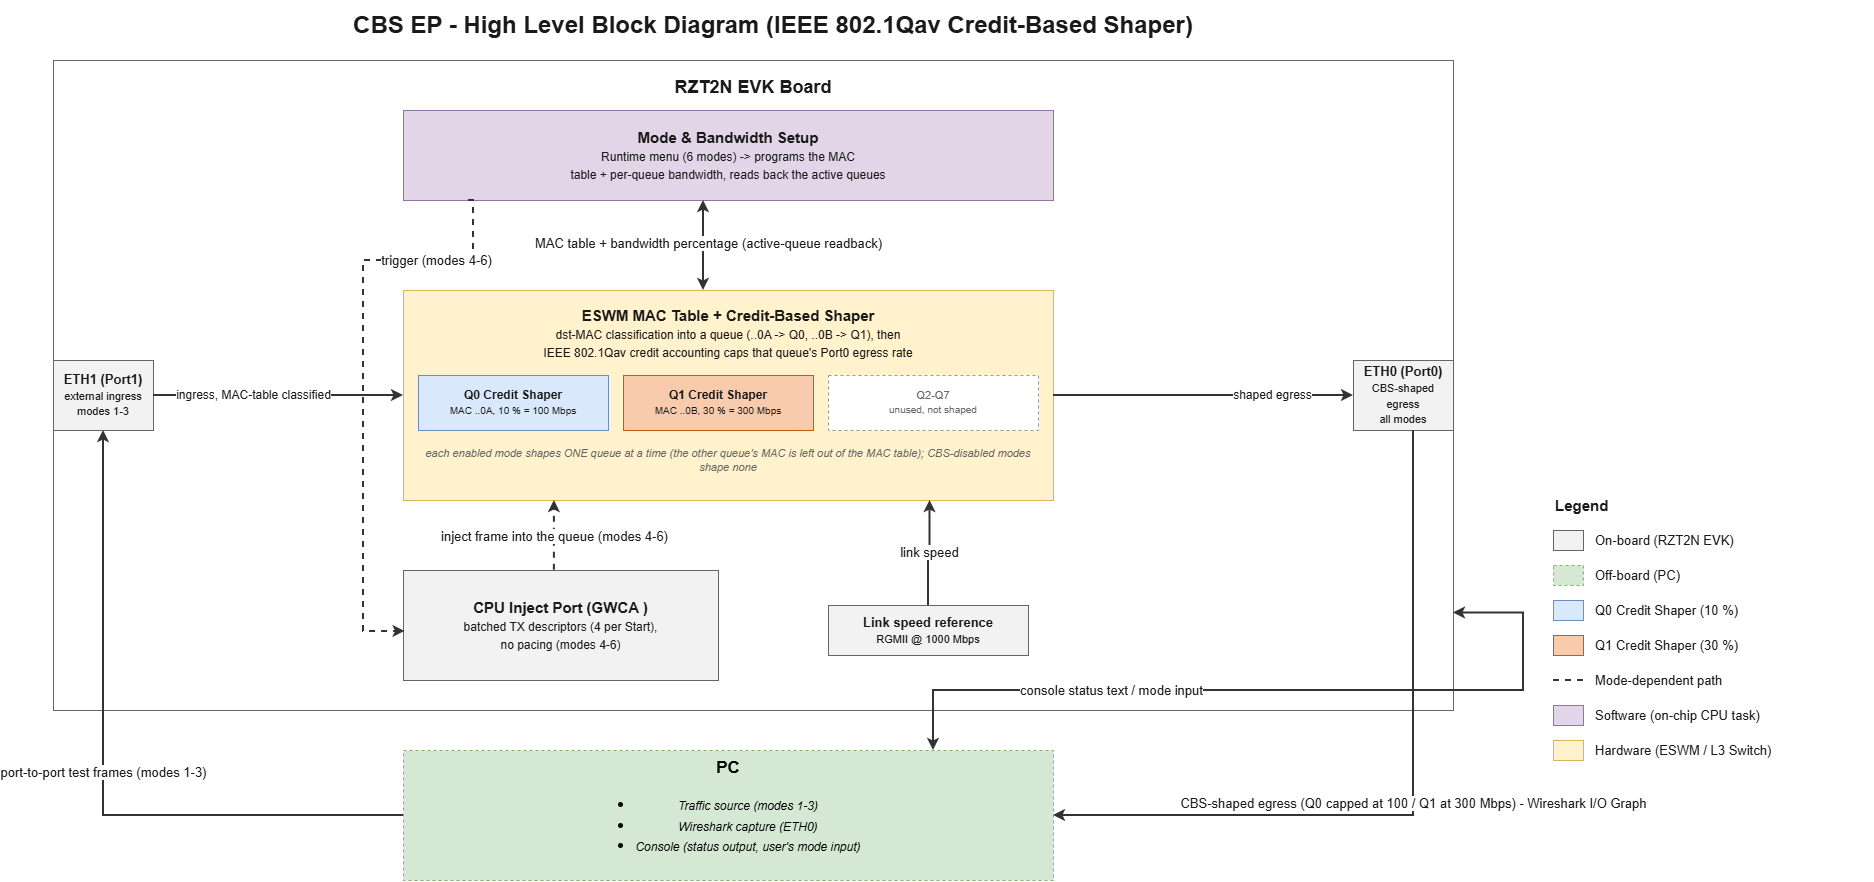

The diagram above was exported from draw.io. Its source (the exported page's mxGraphModel, read from the mxfile embedded in the PNG):
<mxGraphModel dx="1907" dy="1130" grid="1" gridSize="10" guides="1" tooltips="1" connect="1" arrows="1" fold="1" page="1" pageScale="1" pageWidth="850" pageHeight="1100" math="0" shadow="0">
  <root>
    <mxCell id="0" />
    <mxCell id="1" parent="0" />
    <mxCell id="cbs-1" parent="1" style="text;html=1;whiteSpace=wrap;strokeColor=none;fillColor=none;align=center;verticalAlign=middle;fontSize=24;fontStyle=1;fontColor=#1a1a1a;" value="CBS EP - High Level Block Diagram (IEEE 802.1Qav Credit-Based Shaper)" vertex="1">
      <mxGeometry height="50" width="1480" x="60" y="10" as="geometry" />
    </mxCell>
    <mxCell id="cbs-2" parent="1" style="rounded=0;whiteSpace=wrap;html=1;fillColor=none;strokeColor=#666666;verticalAlign=top;align=center;fontSize=18;fontStyle=1;spacingTop=10;fontColor=#1a1a1a;" value="RZT2N EVK Board" vertex="1">
      <mxGeometry height="650" width="1400" x="80" y="70" as="geometry" />
    </mxCell>
    <mxCell id="cbs-3" parent="1" style="rounded=0;whiteSpace=wrap;html=1;fillColor=#f2f2f2;strokeColor=#666666;fontColor=#1a1a1a;verticalAlign=middle;align=center;fontSize=13;fontStyle=1;" value="Link speed reference&lt;br&gt;&lt;span style=&quot;font-size:11px;font-weight:normal;&quot;&gt;RGMII @ 1000 Mbps&lt;/span&gt;" vertex="1">
      <mxGeometry height="50" width="200" x="855" y="615" as="geometry" />
    </mxCell>
    <mxCell id="cbs-4" parent="1" style="rounded=0;whiteSpace=wrap;html=1;fillColor=#e1d5e7;strokeColor=#9673a6;fontColor=#1a1a1a;verticalAlign=middle;align=center;fontSize=15;fontStyle=1;" value="Mode &amp; Bandwidth Setup&lt;br&gt;&lt;span style=&quot;font-size:12px;font-weight:normal;&quot;&gt;Runtime menu (6 modes) -&amp;gt; programs the MAC&lt;br&gt;table + per-queue bandwidth, reads back the active queues&lt;/span&gt;" vertex="1">
      <mxGeometry height="90" width="650" x="430" y="120" as="geometry" />
    </mxCell>
    <mxCell id="cbs-5" parent="1" style="rounded=0;whiteSpace=wrap;html=1;fillColor=#fff2cc;strokeColor=#d6b656;fontColor=#1a1a1a;verticalAlign=top;align=center;fontSize=15;fontStyle=1;spacingTop=10;" value="ESWM MAC Table + Credit-Based Shaper&lt;br&gt;&lt;span style=&quot;font-size:12px;font-weight:normal;&quot;&gt;dst-MAC classification into a queue (..0A -&amp;gt; Q0, ..0B -&amp;gt; Q1), then&lt;br&gt;IEEE 802.1Qav credit accounting caps that queue's Port0 egress rate&lt;/span&gt;" vertex="1">
      <mxGeometry height="210" width="650" x="430" y="300" as="geometry" />
    </mxCell>
    <mxCell id="cbs-eth1" parent="1" style="rounded=0;whiteSpace=wrap;html=1;fillColor=#f2f2f2;strokeColor=#666666;fontColor=#1a1a1a;verticalAlign=middle;align=center;fontSize=13;fontStyle=1;" value="ETH1 (Port1)&lt;br&gt;&lt;span style=&quot;font-size:11px;font-weight:normal;&quot;&gt;external ingress&lt;br&gt;modes 1-3&lt;/span&gt;" vertex="1">
      <mxGeometry height="70" width="100" x="80" y="370" as="geometry" />
    </mxCell>
    <mxCell id="cbs-eth0" parent="1" style="rounded=0;whiteSpace=wrap;html=1;fillColor=#f2f2f2;strokeColor=#666666;fontColor=#1a1a1a;verticalAlign=middle;align=center;fontSize=13;fontStyle=1;" value="ETH0 (Port0)&lt;br&gt;&lt;span style=&quot;font-size:11px;font-weight:normal;&quot;&gt;CBS-shaped egress&lt;br&gt;all modes&lt;/span&gt;" vertex="1">
      <mxGeometry height="70" width="100" x="1380" y="370" as="geometry" />
    </mxCell>
    <mxCell id="cbs-q0" parent="1" style="rounded=0;whiteSpace=wrap;html=1;fillColor=#dae8fc;strokeColor=#6c8ebf;fontColor=#1a1a1a;fontSize=12;fontStyle=1;" value="Q0 Credit Shaper&lt;br&gt;&lt;span style=&quot;font-size:10px;font-weight:normal;&quot;&gt;MAC ..0A, 10 % = 100 Mbps&lt;/span&gt;" vertex="1">
      <mxGeometry height="55" width="190" x="445" y="385" as="geometry" />
    </mxCell>
    <mxCell id="cbs-q1" parent="1" style="rounded=0;whiteSpace=wrap;html=1;fillColor=#f8cbad;strokeColor=#c55a11;fontColor=#1a1a1a;fontSize=12;fontStyle=1;" value="Q1 Credit Shaper&lt;br&gt;&lt;span style=&quot;font-size:10px;font-weight:normal;&quot;&gt;MAC ..0B, 30 % = 300 Mbps&lt;/span&gt;" vertex="1">
      <mxGeometry height="55" width="190" x="650" y="385" as="geometry" />
    </mxCell>
    <mxCell id="cbs-qx" parent="1" style="rounded=0;whiteSpace=wrap;html=1;fillColor=#ffffff;strokeColor=#999999;dashed=1;fontColor=#666666;fontSize=11;" value="Q2-Q7&lt;br&gt;&lt;span style=&quot;font-size:10px;&quot;&gt;unused, not shaped&lt;/span&gt;" vertex="1">
      <mxGeometry height="55" width="210" x="855" y="385" as="geometry" />
    </mxCell>
    <mxCell id="cbs-note" parent="1" style="text;html=1;whiteSpace=wrap;strokeColor=none;fillColor=none;align=center;verticalAlign=middle;fontSize=11;fontStyle=2;fontColor=#666666;" value="each enabled mode shapes ONE queue at a time (the other queue's MAC is left out of the MAC table); CBS-disabled modes shape none" vertex="1">
      <mxGeometry height="40" width="620" x="445" y="450" as="geometry" />
    </mxCell>
    <mxCell id="cbs-cpu" parent="1" style="rounded=0;whiteSpace=wrap;html=1;fillColor=#f2f2f2;strokeColor=#666666;fontColor=#1a1a1a;verticalAlign=middle;align=center;fontSize=15;fontStyle=1;" value="CPU Inject Port (GWCA )&lt;br&gt;&lt;span style=&quot;font-size:12px;font-weight:normal;&quot;&gt;batched TX descriptors (4 per Start),&lt;br&gt;no pacing (modes 4-6)&lt;/span&gt;" vertex="1">
      <mxGeometry height="110" width="315" x="430" y="580" as="geometry" />
    </mxCell>
    <mxCell id="cbs-pc" parent="1" style="rounded=0;whiteSpace=wrap;html=1;fillColor=#d5e8d4;strokeColor=#82b366;dashed=1;verticalAlign=middle;align=center;fontSize=17;fontStyle=1;" value="PC&lt;br&gt;&lt;ul&gt;&lt;li&gt;&lt;span style=&quot;font-size:12px;font-weight:normal;font-style:italic;&quot;&gt;Traffic source (modes 1-3)&lt;/span&gt;&lt;/li&gt;&lt;li&gt;&lt;span style=&quot;font-size:12px;font-weight:normal;font-style:italic;&quot;&gt;Wireshark capture (ETH0)&lt;/span&gt;&lt;/li&gt;&lt;li&gt;&lt;span style=&quot;font-size:12px;font-weight:normal;font-style:italic;&quot;&gt;Console (status output, user's mode input)&lt;/span&gt;&lt;/li&gt;&lt;/ul&gt;" vertex="1">
      <mxGeometry height="130" width="650" x="430" y="760" as="geometry" />
    </mxCell>
    <mxCell id="cbs-e-pc-eth1" edge="1" parent="1" source="cbs-pc" style="edgeStyle=orthogonalEdgeStyle;rounded=0;html=1;strokeWidth=2;fontSize=13;labelBackgroundColor=#ffffff;strokeColor=#333333;fontColor=#1a1a1a;endArrow=classic;exitX=0;exitY=0.5;exitDx=0;exitDy=0;entryX=0.5;entryY=1;entryDx=0;entryDy=0;" target="cbs-eth1" value="port-to-port test frames (modes 1-3)">
      <mxGeometry relative="1" as="geometry">
        <mxPoint as="offset" />
        <Array as="points">
          <mxPoint x="130" y="825" />
        </Array>
      </mxGeometry>
    </mxCell>
    <mxCell id="cbs-e-eth1-eswm" edge="1" parent="1" source="cbs-eth1" style="edgeStyle=orthogonalEdgeStyle;rounded=0;html=1;strokeWidth=2;fontSize=12;labelBackgroundColor=#ffffff;strokeColor=#333333;fontColor=#1a1a1a;endArrow=classic;exitX=1;exitY=0.5;exitDx=0;exitDy=0;entryX=0;entryY=0.5;entryDx=0;entryDy=0;" target="cbs-5" value="ingress, MAC-table classified">
      <mxGeometry relative="1" x="-0.2" as="geometry">
        <mxPoint as="offset" />
      </mxGeometry>
    </mxCell>
    <mxCell id="cbs-e-eswm-eth0" edge="1" parent="1" source="cbs-5" style="edgeStyle=orthogonalEdgeStyle;rounded=0;html=1;strokeWidth=2;fontSize=12;labelBackgroundColor=#ffffff;strokeColor=#333333;fontColor=#1a1a1a;endArrow=classic;exitX=1;exitY=0.5;exitDx=0;exitDy=0;entryX=0;entryY=0.5;entryDx=0;entryDy=0;" target="cbs-eth0" value="shaped egress">
      <mxGeometry relative="1" x="0.4615" as="geometry">
        <mxPoint as="offset" />
      </mxGeometry>
    </mxCell>
    <mxCell id="cbs-e-eth0-pc" edge="1" parent="1" source="cbs-eth0" style="edgeStyle=orthogonalEdgeStyle;rounded=0;html=1;strokeWidth=2;fontSize=13;labelBackgroundColor=#ffffff;strokeColor=#333333;fontColor=#1a1a1a;endArrow=classic;exitX=0.6;exitY=1;exitDx=0;exitDy=0;entryX=1;entryY=0.5;entryDx=0;entryDy=0;exitPerimeter=0;" target="cbs-pc" value="CBS-shaped egress (Q0 capped at 100 / Q1 at 300 Mbps) - Wireshark I/O Graph">
      <mxGeometry relative="1" as="geometry">
        <Array as="points">
          <mxPoint x="1440" y="825" />
        </Array>
      </mxGeometry>
    </mxCell>
    <mxCell id="cbs-e-ref-eswm" edge="1" parent="1" source="cbs-3" style="edgeStyle=orthogonalEdgeStyle;rounded=0;html=1;strokeWidth=2;fontSize=13;labelBackgroundColor=#ffffff;strokeColor=#333333;fontColor=#1a1a1a;endArrow=classic;exitX=0.5;exitY=0;exitDx=0;exitDy=0;entryX=0.81;entryY=1;entryDx=0;entryDy=0;" target="cbs-5" value="link speed">
      <mxGeometry relative="1" as="geometry" />
    </mxCell>
    <mxCell id="cbs-e-setup-eswm" edge="1" parent="1" source="cbs-4" style="edgeStyle=orthogonalEdgeStyle;rounded=0;html=1;strokeWidth=2;fontSize=13;labelBackgroundColor=#ffffff;strokeColor=#333333;fontColor=#1a1a1a;endArrow=classic;startArrow=classic;" target="cbs-5" value="MAC table + bandwidth percentage (active-queue readback)">
      <mxGeometry relative="1" x="-0.0453" y="5" as="geometry">
        <mxPoint as="offset" />
        <Array as="points">
          <mxPoint x="730" y="260" />
          <mxPoint x="730" y="260" />
        </Array>
      </mxGeometry>
    </mxCell>
    <mxCell id="cbs-e-setup-cpu" edge="1" parent="1" source="cbs-4" style="edgeStyle=orthogonalEdgeStyle;rounded=0;html=1;strokeWidth=2;dashed=1;fontSize=13;labelBackgroundColor=#ffffff;strokeColor=#333333;fontColor=#1a1a1a;endArrow=classic;exitX=0.1;exitY=1;exitDx=0;exitDy=0;entryX=0.005;entryY=0.554;entryDx=0;entryDy=0;entryPerimeter=0;" target="cbs-cpu" value="trigger (modes 4-6)">
      <mxGeometry relative="1" x="-0.6543" as="geometry">
        <mxPoint as="offset" />
        <Array as="points">
          <mxPoint x="500" y="210" />
          <mxPoint x="500" y="270" />
          <mxPoint x="390" y="270" />
          <mxPoint x="390" y="640.9" />
        </Array>
      </mxGeometry>
    </mxCell>
    <mxCell id="cbs-e-cpu-eswm" edge="1" parent="1" source="cbs-cpu" style="edgeStyle=orthogonalEdgeStyle;rounded=0;html=1;strokeWidth=2;dashed=1;fontSize=13;labelBackgroundColor=#ffffff;strokeColor=#333333;fontColor=#1a1a1a;endArrow=classic;exitX=0.479;exitY=-0.003;exitDx=0;exitDy=0;exitPerimeter=0;" target="cbs-5" value="inject frame into the queue (modes 4-6)">
      <mxGeometry relative="1" x="-0.0117" as="geometry">
        <Array as="points">
          <mxPoint x="580" y="520" />
          <mxPoint x="580" y="520" />
        </Array>
      </mxGeometry>
    </mxCell>
    <mxCell id="cbs-e-console-pc" edge="1" parent="1" source="cbs-2" style="edgeStyle=orthogonalEdgeStyle;rounded=0;html=1;strokeWidth=2;fontSize=13;labelBackgroundColor=#ffffff;strokeColor=#333333;fontColor=#1a1a1a;endArrow=classic;startArrow=classic;exitX=1;exitY=0.85;exitDx=0;exitDy=0;" target="cbs-pc" value="console status text / mode input">
      <mxGeometry relative="1" x="0.4069" as="geometry">
        <mxPoint x="1" as="offset" />
        <Array as="points">
          <mxPoint x="1550" y="622.5" />
          <mxPoint x="1550" y="700" />
          <mxPoint x="960" y="700" />
        </Array>
      </mxGeometry>
    </mxCell>
    <mxCell id="cbs-l-title" parent="1" style="text;html=1;whiteSpace=wrap;strokeColor=none;fillColor=none;align=left;verticalAlign=middle;fontSize=15;fontStyle=1;fontColor=#1a1a1a;" value="Legend" vertex="1">
      <mxGeometry height="30" width="140" x="1580" y="500" as="geometry" />
    </mxCell>
    <mxCell id="cbs-l-board" parent="1" style="rounded=0;whiteSpace=wrap;html=1;fillColor=#f2f2f2;strokeColor=#666666;" vertex="1">
      <mxGeometry height="20" width="30" x="1580" y="540" as="geometry" />
    </mxCell>
    <mxCell id="cbs-l-board-t" parent="1" style="text;html=1;whiteSpace=wrap;strokeColor=none;fillColor=none;align=left;verticalAlign=middle;fontSize=13;fontColor=#1a1a1a;" value="On-board (RZT2N EVK)" vertex="1">
      <mxGeometry height="30" width="220" x="1620" y="535" as="geometry" />
    </mxCell>
    <mxCell id="cbs-l-pc" parent="1" style="rounded=0;whiteSpace=wrap;html=1;fillColor=#d5e8d4;strokeColor=#82b366;dashed=1;" vertex="1">
      <mxGeometry height="20" width="30" x="1580" y="575" as="geometry" />
    </mxCell>
    <mxCell id="cbs-l-pc-t" parent="1" style="text;html=1;whiteSpace=wrap;strokeColor=none;fillColor=none;align=left;verticalAlign=middle;fontSize=13;fontColor=#1a1a1a;" value="Off-board (PC)" vertex="1">
      <mxGeometry height="30" width="200" x="1620" y="570" as="geometry" />
    </mxCell>
    <mxCell id="cbs-l-q0" parent="1" style="rounded=0;whiteSpace=wrap;html=1;fillColor=#dae8fc;strokeColor=#6c8ebf;" vertex="1">
      <mxGeometry height="20" width="30" x="1580" y="610" as="geometry" />
    </mxCell>
    <mxCell id="cbs-l-q0-t" parent="1" style="text;html=1;whiteSpace=wrap;strokeColor=none;fillColor=none;align=left;verticalAlign=middle;fontSize=13;fontColor=#1a1a1a;" value="Q0 Credit Shaper (10 %)" vertex="1">
      <mxGeometry height="30" width="200" x="1620" y="605" as="geometry" />
    </mxCell>
    <mxCell id="cbs-l-q1" parent="1" style="rounded=0;whiteSpace=wrap;html=1;fillColor=#f8cbad;strokeColor=#c55a11;" vertex="1">
      <mxGeometry height="20" width="30" x="1580" y="645" as="geometry" />
    </mxCell>
    <mxCell id="cbs-l-q1-t" parent="1" style="text;html=1;whiteSpace=wrap;strokeColor=none;fillColor=none;align=left;verticalAlign=middle;fontSize=13;fontColor=#1a1a1a;" value="Q1 Credit Shaper (30 %)" vertex="1">
      <mxGeometry height="30" width="200" x="1620" y="640" as="geometry" />
    </mxCell>
    <mxCell id="cbs-l-dash" edge="1" parent="1" style="endArrow=none;dashed=1;html=1;strokeWidth=2;strokeColor=#333333;">
      <mxGeometry relative="1" as="geometry">
        <mxPoint x="1580" y="690" as="sourcePoint" />
        <mxPoint x="1610" y="690" as="targetPoint" />
      </mxGeometry>
    </mxCell>
    <mxCell id="cbs-l-dash-t" parent="1" style="text;html=1;whiteSpace=wrap;strokeColor=none;fillColor=none;align=left;verticalAlign=middle;fontSize=13;fontColor=#1a1a1a;" value="Mode-dependent path" vertex="1">
      <mxGeometry height="30" width="240" x="1620" y="675" as="geometry" />
    </mxCell>
    <mxCell id="cbs-l-sw" parent="1" style="rounded=0;whiteSpace=wrap;html=1;fillColor=#e1d5e7;strokeColor=#9673a6;" vertex="1">
      <mxGeometry height="20" width="30" x="1580" y="715" as="geometry" />
    </mxCell>
    <mxCell id="cbs-l-sw-t" parent="1" style="text;html=1;whiteSpace=wrap;strokeColor=none;fillColor=none;align=left;verticalAlign=middle;fontSize=13;fontColor=#1a1a1a;" value="Software (on-chip CPU task)" vertex="1">
      <mxGeometry height="30" width="260" x="1620" y="710" as="geometry" />
    </mxCell>
    <mxCell id="cbs-l-hw" parent="1" style="rounded=0;whiteSpace=wrap;html=1;fillColor=#fff2cc;strokeColor=#d6b656;" vertex="1">
      <mxGeometry height="20" width="30" x="1580" y="750" as="geometry" />
    </mxCell>
    <mxCell id="cbs-l-hw-t" parent="1" style="text;html=1;whiteSpace=wrap;strokeColor=none;fillColor=none;align=left;verticalAlign=middle;fontSize=13;fontColor=#1a1a1a;" value="Hardware (ESWM / L3 Switch)" vertex="1">
      <mxGeometry height="30" width="280" x="1620" y="745" as="geometry" />
    </mxCell>
  </root>
</mxGraphModel>